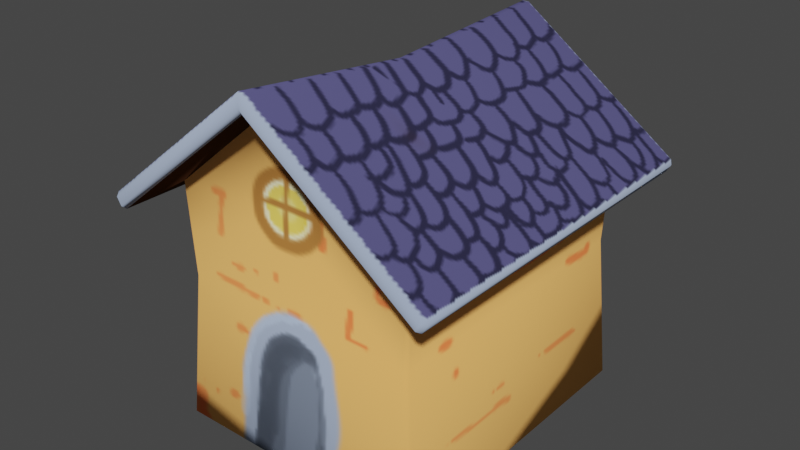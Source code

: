 # Source: house_01.blend  (saved by Blender 3.2.14; exported with 4.5.12 LTS)
import bpy
from mathutils import Matrix  # noqa: F401  (used for matrix-valued properties, if any)

bpy.ops.wm.read_factory_settings(use_empty=True)
scene = bpy.context.scene
scene.name = 'Scene'

# ---- collections
col_collection = bpy.data.collections.new('Collection'); scene.collection.children.link(col_collection)
col_collection_1 = bpy.data.collections.new('Collection')  # instanced only; not linked into the scene

# ---- images (referenced by path relative to the original .blend; pixels are not part of the script)
import os
ASSET_DIR = os.environ.get("B2B_ASSET_DIR", "")  # directory of the original .blend (textures are referenced by path, not embedded)
HERE = os.path.dirname(os.path.abspath(__file__))  # packed textures are extracted next to this script under _unpacked/

def load_image(name, relpath, width, height, colorspace="sRGB"):
    """Load a texture the original file referenced (path relative to the .blend, or extracted next to this script)."""
    p = next((c for c in (os.path.join(HERE, relpath), os.path.join(ASSET_DIR, relpath)) if relpath and os.path.exists(c)), "")
    if p:
        img = bpy.data.images.load(p, check_existing=True)
        img.name = name
    else:  # same state as the original file: an image datablock whose file is absent (Cycles renders it pink)
        img = bpy.data.images.new(name, width, height)
        img.source = "FILE"
        img.filepath = "//" + (relpath or name)
    img.colorspace_settings.name = colorspace
    return img
img_house_base_tex_png = load_image('House_Base_Tex.png', '_unpacked/House_Base_Tex.11c5bdd2.png', 256, 256, 'sRGB')
img_house_roof_tex_png = load_image('House_Roof_Tex.png', '_unpacked/House_Roof_Tex.99b882ba.png', 256, 256, 'sRGB')

# ---- materials (node trees are filled in below, after node groups)
mat_house_base = bpy.data.materials.new('House_Base')
mat_house_base.use_transparent_shadow = False
mat_house_roof = bpy.data.materials.new('House_Roof')
mat_house_roof.use_transparent_shadow = False

# ---- material node trees
mat_house_base.use_nodes = True; mat_house_base.node_tree.nodes.clear()
_N = mat_house_base.node_tree.nodes; _L = mat_house_base.node_tree.links
n0 = _N.new('ShaderNodeOutputMaterial'); n0.name = 'Material Output'; n0.location = (300, 300)
n1 = _N.new('ShaderNodeBsdfDiffuse'); n1.name = 'Diffuse BSDF'; n1.location = (10, 300)
n1.inputs[1].default_value = 0.5
n2 = _N.new('ShaderNodeTexImage'); n2.name = 'Image Texture'; n2.location = (-280, 280)
n2.image = img_house_base_tex_png
_L.new(n1.outputs[0], n0.inputs[0])
_L.new(n2.outputs[0], n1.inputs[0])
n0.is_active_output = True
mat_house_roof.use_nodes = True; mat_house_roof.node_tree.nodes.clear()
_N = mat_house_roof.node_tree.nodes; _L = mat_house_roof.node_tree.links
n0 = _N.new('ShaderNodeOutputMaterial'); n0.name = 'Material Output'; n0.location = (300, 300)
n1 = _N.new('ShaderNodeBsdfDiffuse'); n1.name = 'Diffuse BSDF'; n1.location = (10, 300)
n1.inputs[1].default_value = 0.5
n2 = _N.new('ShaderNodeTexImage'); n2.name = 'Image Texture'; n2.location = (-180, 280)
n2.image = img_house_roof_tex_png
_L.new(n1.outputs[0], n0.inputs[0])
_L.new(n2.outputs[0], n1.inputs[0])
n0.is_active_output = True

# ---- world
world_world = bpy.data.worlds.new('World'); scene.world = world_world
world_world.use_nodes = True; world_world.node_tree.nodes.clear()
_N = world_world.node_tree.nodes; _L = world_world.node_tree.links
n0 = _N.new('ShaderNodeOutputWorld'); n0.name = 'World Output'; n0.location = (300, 300)
n1 = _N.new('ShaderNodeBackground'); n1.name = 'Background'; n1.location = (10, 300)
n1.inputs[0].default_value = (0.05088, 0.05088, 0.05088, 1.0)
_L.new(n1.outputs[0], n0.inputs[0])
n0.is_active_output = True
world_world.color = (0.05088, 0.05088, 0.05088)
world_world.use_sun_shadow = False
world_world.sun_shadow_jitter_overblur = 0.0

# ---- meshes
me_cube_001 = bpy.data.meshes.new('Cube.001')
me_cube_001.from_pydata([(0.0, 1.142, 2.49), (0.0, -1.085, 2.581), (0.02375, 0.0, 2.549), (-0.02375, 0.0, 2.549), (1.257, 0.0, 1.703), (1.248, 0.0, 1.744), (-1.257, 0.0, 1.703), (-1.248, 0.0, 1.744), (1.182, 0.0, 1.637), (1.223, 0.0, 1.644), (-1.182, 0.0, 1.637), (-1.223, 0.0, 1.644), (-0.9711, -1.136, 0.003789), (-1.0, -1.107, 0.003789), (-0.9486, -1.056, 1.795), (-0.9206, -1.085, 1.814), (-0.967, -1.103, 1.782), (-1.0, 1.164, 0.003789), (-0.9711, 1.193, 0.003789), (-0.9206, 1.142, 1.814), (-0.9486, 1.113, 1.795), (-0.967, 1.16, 1.782), (1.0, -1.107, 0.003789), (0.9711, -1.136, 0.003789), (0.9206, -1.085, 1.814), (0.9486, -1.056, 1.795), (0.967, -1.103, 1.782), (0.9711, 1.193, 0.003789), (1.0, 1.164, 0.003789), (0.9486, 1.113, 1.795), (0.9206, 1.142, 1.814), (0.967, 1.16, 1.782), (-0.918, -1.041, 1.117), (-0.8891, -1.07, 1.117), (-0.918, 1.098, 1.117), (-0.8891, 1.126, 1.117), (0.8891, 1.126, 1.117), (0.918, 1.098, 1.117), (0.918, -1.041, 1.117), (0.8891, -1.07, 1.117), (-1.273, -1.329, 1.613), (-1.231, -1.331, 1.606), (-1.249, -1.358, 1.63), (-1.223, 1.373, 1.644), (-1.2, 1.402, 1.661), (-1.182, 1.375, 1.637), (0.0, 1.375, 2.491), (0.0, 1.402, 2.526), (1.2, 1.402, 1.661), (1.223, 1.373, 1.644), (1.182, 1.375, 1.637), (1.223, -1.316, 1.644), (1.2, -1.345, 1.661), (1.182, -1.318, 1.637), (0.0, -1.373, 2.583), (0.0, -1.399, 2.618), (-1.233, 1.402, 1.719), (-1.257, 1.373, 1.703), (-1.248, 1.373, 1.744), (-1.306, -1.329, 1.672), (-1.283, -1.358, 1.688), (-1.297, -1.329, 1.713), (0.0, 1.402, 2.604), (-0.02375, 1.373, 2.623), (0.02375, 1.373, 2.623), (1.233, 1.402, 1.719), (1.248, 1.373, 1.744), (1.257, 1.373, 1.703), (1.257, -1.316, 1.703), (1.248, -1.316, 1.744), (1.233, -1.345, 1.719), (0.0, -1.399, 2.696), (0.02375, -1.371, 2.714), (-0.02375, -1.371, 2.714), (0.0, 1.193, 0.003789), (0.0, 1.126, 1.117), (0.0, -1.136, 0.003789), (0.0, -1.07, 1.117), (0.0, 1.134, 1.803), (0.0, -1.077, 1.849)], [], [(16, 15, 1, 54, 41), (0, 19, 21, 45, 46), (1, 24, 26, 53, 54), (32, 14, 20, 34), (76, 77, 33, 12), (1, 79, 24), (26, 25, 29, 31, 50, 8, 53), (0, 78, 19), (17, 18, 74, 27, 28, 22, 23, 76, 12, 13), (37, 29, 25, 38), (31, 30, 0, 46, 50), (11, 40, 59, 6), (28, 37, 38, 22), (21, 20, 14, 16, 41, 10, 45), (74, 75, 36, 27), (9, 49, 67, 4), (48, 47, 62, 65), (63, 3, 2, 64), (2, 72, 69, 5), (7, 3, 63, 58), (55, 52, 70, 71), (42, 55, 71, 60), (47, 44, 56, 62), (14, 15, 16), (19, 20, 21), (24, 25, 26), (29, 30, 31), (40, 41, 42), (43, 44, 45), (48, 49, 50), (51, 52, 53), (56, 57, 58), (59, 60, 61), (62, 63, 64), (65, 66, 67), (68, 69, 70), (71, 72, 73), (33, 15, 14, 32), (35, 18, 17, 34), (37, 28, 27, 36), (39, 23, 22, 38), (12, 33, 32, 13), (19, 35, 34, 20), (29, 37, 36, 30), (24, 39, 38, 25), (11, 43, 45, 10), (47, 48, 50, 46), (9, 51, 53, 8), (55, 42, 41, 54), (44, 47, 46, 45), (52, 55, 54, 53), (43, 57, 56, 44), (7, 58, 57, 6), (64, 66, 65, 62), (5, 69, 68, 4), (73, 61, 60, 71), (58, 63, 62, 56), (69, 72, 71, 70), (3, 73, 72, 2), (67, 49, 48, 65), (51, 68, 70, 52), (42, 60, 59, 40), (13, 32, 34, 17), (66, 5, 4, 67), (61, 7, 6, 59), (49, 9, 8, 50), (40, 11, 10, 41), (61, 73, 3, 7), (64, 2, 5, 66), (51, 9, 4, 68), (43, 11, 6, 57), (18, 35, 75, 74), (23, 39, 77, 76), (30, 78, 0), (36, 75, 78, 30), (35, 19, 78, 75), (15, 79, 1), (33, 77, 79, 15), (39, 24, 79, 77)])
me_cube_001.polygons.foreach_set('use_smooth', [True] * 79)
me_cube_001.polygons.foreach_set('material_index', [1, 1, 1, 0, 0, 0, 1, 0, 0, 0, 1, 1, 0, 1, 0, 1, 1, 1, 1, 1, 1, 1, 1, 1, 1, 1, 1, 1, 1, 1, 1, 1, 1, 1, 1, 1, 1, 0, 0, 0, 0, 0, 0, 0, 0, 1, 1, 1, 1, 1, 1, 1, 1, 1, 1, 1, 1, 1, 1, 1, 1, 1, 0, 1, 1, 1, 1, 1, 1, 1, 1, 0, 0, 0, 0, 0, 0, 0, 0])
_uv = me_cube_001.uv_layers.new(name='UVMap')
_uv.uv.foreach_set('vector', [0.8047, 0.03798, 0.8061, 0.04226, 0.8045, 0.128, 0.7838, 0.1279, 0.7883, 0.0143, 0.9628, 0.1285, 0.9643, 0.0462, 0.9657, 0.0422, 0.9814, 0.02407, 0.9797, 0.1285, 0.8045, 0.128, 0.8054, 0.214, 0.8041, 0.2182, 0.7884, 0.2374, 0.7838, 0.1279, 0.8777, 0.4606, 0.9966, 0.4594, 0.9998, 0.8376, 0.8815, 0.836, 0.5382, 0.4491, 0.5388, 0.2549, 0.6935, 0.2564, 0.7067, 0.45, 0.5427, 0.0001664, 0.5406, 0.1274, 0.3804, 0.1304, 0.8041, 0.2182, 0.8076, 0.2166, 0.9617, 0.2143, 0.9653, 0.2159, 0.9814, 0.2347, 0.8828, 0.2355, 0.7884, 0.2374, 0.1867, 0.8554, 0.1841, 0.7283, 0.3554, 0.7264, 0.3346, 0.4126, 0.3281, 0.4165, 0.1741, 0.4017, 0.005129, 0.3999, 0.0001664, 0.3948, 0.02117, 0.004839, 0.02645, 0.0001664, 0.1936, 0.01019, 0.3581, 0.0214, 0.3626, 0.02663, 0.5591, 0.4606, 0.678, 0.4594, 0.6812, 0.8376, 0.5629, 0.836, 0.9653, 0.2159, 0.9638, 0.2116, 0.9628, 0.1285, 0.9797, 0.1285, 0.9814, 0.2347, 0.3138, 0.07053, 0.6799, 0.02923, 0.6736, 0.04619, 0.3225, 0.09001, 0.3629, 0.4573, 0.5591, 0.4606, 0.5629, 0.836, 0.3714, 0.8506, 0.9657, 0.0422, 0.9623, 0.04371, 0.8083, 0.0397, 0.8047, 0.03798, 0.7883, 0.0143, 0.8841, 0.02166, 0.9814, 0.02407, 0.1741, 0.4017, 0.181, 0.6019, 0.01857, 0.6044, 0.005129, 0.3999, 0.6935, 0.9357, 0.3192, 0.9733, 0.3257, 0.9562, 0.6849, 0.9162, 0.3076, 0.9672, 0.1898, 0.641, 0.2044, 0.6346, 0.3172, 0.9509, 0.2109, 0.626, 0.4969, 0.5009, 0.5015, 0.5115, 0.2151, 0.6357, 0.5015, 0.5115, 0.7796, 0.3911, 0.9399, 0.68, 0.6798, 0.9046, 0.3276, 0.1018, 0.4969, 0.5009, 0.2109, 0.626, 0.05824, 0.3347, 0.7994, 0.3771, 0.9675, 0.681, 0.9491, 0.6771, 0.7858, 0.3829, 0.6916, 0.03529, 0.7994, 0.3771, 0.7858, 0.3829, 0.6819, 0.05153, 0.1898, 0.641, 0.03079, 0.3338, 0.04904, 0.3376, 0.2044, 0.6346, 0.8083, 0.0397, 0.8061, 0.04226, 0.8047, 0.03798, 0.9643, 0.0462, 0.9623, 0.04371, 0.9657, 0.0422, 0.8054, 0.214, 0.8076, 0.2166, 0.8041, 0.2182, 0.9617, 0.2143, 0.9638, 0.2116, 0.9653, 0.2159, 0.6799, 0.02923, 0.6955, 0.01514, 0.6916, 0.03529, 0.03403, 0.3213, 0.03079, 0.3338, 0.01399, 0.3237, 0.3076, 0.9672, 0.3192, 0.9733, 0.3036, 0.9866, 0.9642, 0.6936, 0.9675, 0.681, 0.9844, 0.6913, 0.04904, 0.3376, 0.05082, 0.3279, 0.05824, 0.3347, 0.6736, 0.04619, 0.6819, 0.05153, 0.6735, 0.05626, 0.2044, 0.6346, 0.2109, 0.626, 0.2151, 0.6357, 0.3172, 0.9509, 0.3256, 0.946, 0.3257, 0.9562, 0.9474, 0.6869, 0.9399, 0.68, 0.9491, 0.6771, 0.7858, 0.3829, 0.7796, 0.3911, 0.7757, 0.3818, 0.8777, 0.4535, 0.9998, 0.4522, 0.9966, 0.4594, 0.8777, 0.4606, 0.3453, 0.5967, 0.3281, 0.4165, 0.3346, 0.4126, 0.3529, 0.5961, 0.5591, 0.4606, 0.3629, 0.4573, 0.3631, 0.4503, 0.5591, 0.4535, 0.3817, 0.2534, 0.3701, 0.45, 0.3629, 0.4496, 0.3745, 0.2532, 0.6817, 0.4503, 0.8777, 0.4535, 0.8777, 0.4606, 0.6816, 0.4573, 0.3554, 0.7264, 0.3453, 0.5967, 0.3529, 0.5961, 0.3626, 0.7223, 0.678, 0.4594, 0.5591, 0.4606, 0.5591, 0.4535, 0.6812, 0.4522, 0.3804, 0.1304, 0.3817, 0.2534, 0.3745, 0.2532, 0.3734, 0.1338, 0.3138, 0.07053, 0.03403, 0.3213, 0.01399, 0.3237, 0.3081, 0.05871, 0.1898, 0.641, 0.3076, 0.9672, 0.3036, 0.9866, 0.1804, 0.6451, 0.6935, 0.9357, 0.9642, 0.6936, 0.9844, 0.6913, 0.6991, 0.9482, 0.7994, 0.3771, 0.6916, 0.03529, 0.6955, 0.01514, 0.8082, 0.3734, 0.03079, 0.3338, 0.1898, 0.641, 0.1804, 0.6451, 0.01399, 0.3237, 0.9675, 0.681, 0.7994, 0.3771, 0.8082, 0.3734, 0.9844, 0.6913, 0.03403, 0.3213, 0.05082, 0.3279, 0.04904, 0.3376, 0.03079, 0.3338, 0.3276, 0.1018, 0.05824, 0.3347, 0.05082, 0.3279, 0.3225, 0.09001, 0.2151, 0.6357, 0.3256, 0.946, 0.3172, 0.9509, 0.2044, 0.6346, 0.6798, 0.9046, 0.9399, 0.68, 0.9474, 0.6869, 0.6849, 0.9162, 0.7757, 0.3818, 0.6735, 0.05626, 0.6819, 0.05153, 0.7858, 0.3829, 0.05824, 0.3347, 0.2109, 0.626, 0.2044, 0.6346, 0.04904, 0.3376, 0.9399, 0.68, 0.7796, 0.3911, 0.7858, 0.3829, 0.9491, 0.6771, 0.4969, 0.5009, 0.7757, 0.3818, 0.7796, 0.3911, 0.5015, 0.5115, 0.3257, 0.9562, 0.3192, 0.9733, 0.3076, 0.9672, 0.3172, 0.9509, 0.9642, 0.6936, 0.9474, 0.6869, 0.9491, 0.6771, 0.9675, 0.681, 0.6916, 0.03529, 0.6819, 0.05153, 0.6736, 0.04619, 0.6799, 0.02923, 0.6816, 0.4573, 0.8777, 0.4606, 0.8815, 0.836, 0.69, 0.8506, 0.3256, 0.946, 0.6798, 0.9046, 0.6849, 0.9162, 0.3257, 0.9562, 0.6735, 0.05626, 0.3276, 0.1018, 0.3225, 0.09001, 0.6736, 0.04619, 0.3192, 0.9733, 0.6935, 0.9357, 0.6991, 0.9482, 0.3036, 0.9866, 0.6799, 0.02923, 0.3138, 0.07053, 0.3081, 0.05871, 0.6955, 0.01514, 0.6735, 0.05626, 0.7757, 0.3818, 0.4969, 0.5009, 0.3276, 0.1018, 0.2151, 0.6357, 0.5015, 0.5115, 0.6798, 0.9046, 0.3256, 0.946, 0.9642, 0.6936, 0.6935, 0.9357, 0.6849, 0.9162, 0.9474, 0.6869, 0.03403, 0.3213, 0.3138, 0.07053, 0.3225, 0.09001, 0.05082, 0.3279, 0.3281, 0.4165, 0.3453, 0.5967, 0.181, 0.6019, 0.1741, 0.4017, 0.3701, 0.45, 0.3817, 0.2534, 0.5388, 0.2549, 0.5382, 0.4491, 0.01449, 0.733, 0.1841, 0.7283, 0.1867, 0.8554, 0.01857, 0.6044, 0.181, 0.6019, 0.1841, 0.7283, 0.01449, 0.733, 0.3453, 0.5967, 0.3554, 0.7264, 0.1841, 0.7283, 0.181, 0.6019, 0.7005, 0.1357, 0.5406, 0.1274, 0.5427, 0.0001664, 0.6935, 0.2564, 0.5388, 0.2549, 0.5406, 0.1274, 0.7005, 0.1357, 0.3817, 0.2534, 0.3804, 0.1304, 0.5406, 0.1274, 0.5388, 0.2549])
me_cube_001.materials.append(mat_house_base)
me_cube_001.materials.append(mat_house_roof)
me_cube_001.update()

# ---- objects
ob_islandinsertref = bpy.data.objects.new('IslandInsertRef', None)
ob_housebase = bpy.data.objects.new('HouseBase', me_cube_001)

# ---- transforms, parenting, visibility, modifiers, constraints
ob_islandinsertref.location = (0.0, 0.0, 0.0)
ob_islandinsertref.hide_render = True
ob_islandinsertref.instance_type = 'COLLECTION'
ob_housebase.location = (0.0, 0.0, 0.0)
ob_islandinsertref.instance_collection = col_collection

# ---- collection membership
col_collection.objects.link(ob_islandinsertref)
col_collection.objects.link(ob_housebase)

# ---- scene / render settings (as saved in the file)
scene.frame_start = 1; scene.frame_end = 250; scene.frame_set(1)
scene.render.engine = 'BLENDER_EEVEE_NEXT'
scene.cycles.sampling_pattern = 'TABULATED_SOBOL'
scene.cycles.use_light_tree = False
scene.view_settings.view_transform = 'Filmic'
bpy.context.view_layer.update()

# ---- added for rendering (the .blend has no active camera and no usable light): camera, sun
cam_auto = bpy.data.cameras.new('AutoCamera')
cam_auto.lens = 50.0
cam_auto.sensor_width = 36.0
cam_auto.clip_end = 1000.0
ob_auto_camera = bpy.data.objects.new('AutoCamera', cam_auto)
scene.collection.objects.link(ob_auto_camera)
ob_auto_camera.location = (4.29185, -5.17856, 4.81224)
ob_auto_camera.rotation_euler = (1.09748, -7.21219e-08, 0.694738)
scene.camera = ob_auto_camera
light_auto_sun = bpy.data.lights.new('AutoSun', 'SUN')
light_auto_sun.energy = 3.0
light_auto_sun.angle = 0.0523599
ob_auto_sun = bpy.data.objects.new('AutoSun', light_auto_sun)
scene.collection.objects.link(ob_auto_sun)
ob_auto_sun.rotation_euler = (0.872665, 0.174533, 0.523599)
bpy.context.view_layer.update()
